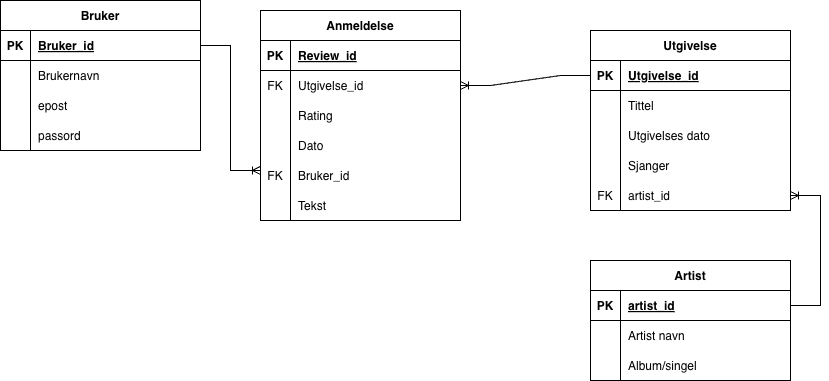

The diagram above was exported from draw.io. Its source (the exported page's mxGraphModel, read from the mxfile embedded in the PNG):
<mxGraphModel dx="964" dy="664" grid="1" gridSize="10" guides="1" tooltips="1" connect="1" arrows="1" fold="1" page="1" pageScale="1" pageWidth="850" pageHeight="1100" math="0" shadow="0" extFonts="Permanent Marker^https://fonts.googleapis.com/css?family=Permanent+Marker">
  <root>
    <mxCell id="0" />
    <mxCell id="1" parent="0" />
    <mxCell id="C-vyLk0tnHw3VtMMgP7b-23" parent="1" style="shape=table;startSize=30;container=1;collapsible=1;childLayout=tableLayout;fixedRows=1;rowLines=0;fontStyle=1;align=center;resizeLast=1;labelBackgroundColor=none;" value="Bruker" vertex="1">
      <mxGeometry height="150" width="200" x="10" y="10" as="geometry" />
    </mxCell>
    <mxCell id="C-vyLk0tnHw3VtMMgP7b-24" parent="C-vyLk0tnHw3VtMMgP7b-23" style="shape=partialRectangle;collapsible=0;dropTarget=0;pointerEvents=0;fillColor=none;points=[[0,0.5],[1,0.5]];portConstraint=eastwest;top=0;left=0;right=0;bottom=1;labelBackgroundColor=none;" value="" vertex="1">
      <mxGeometry height="30" width="200" y="30" as="geometry" />
    </mxCell>
    <mxCell id="C-vyLk0tnHw3VtMMgP7b-25" parent="C-vyLk0tnHw3VtMMgP7b-24" style="shape=partialRectangle;overflow=hidden;connectable=0;fillColor=none;top=0;left=0;bottom=0;right=0;fontStyle=1;labelBackgroundColor=none;" value="PK" vertex="1">
      <mxGeometry height="30" width="30" as="geometry">
        <mxRectangle height="30" width="30" as="alternateBounds" />
      </mxGeometry>
    </mxCell>
    <mxCell id="C-vyLk0tnHw3VtMMgP7b-26" parent="C-vyLk0tnHw3VtMMgP7b-24" style="shape=partialRectangle;overflow=hidden;connectable=0;fillColor=none;top=0;left=0;bottom=0;right=0;align=left;spacingLeft=6;fontStyle=5;labelBackgroundColor=none;" value="Bruker_id" vertex="1">
      <mxGeometry height="30" width="170" x="30" as="geometry">
        <mxRectangle height="30" width="170" as="alternateBounds" />
      </mxGeometry>
    </mxCell>
    <mxCell id="C-vyLk0tnHw3VtMMgP7b-27" parent="C-vyLk0tnHw3VtMMgP7b-23" style="shape=partialRectangle;collapsible=0;dropTarget=0;pointerEvents=0;fillColor=none;points=[[0,0.5],[1,0.5]];portConstraint=eastwest;top=0;left=0;right=0;bottom=0;labelBackgroundColor=none;" value="" vertex="1">
      <mxGeometry height="30" width="200" y="60" as="geometry" />
    </mxCell>
    <mxCell id="C-vyLk0tnHw3VtMMgP7b-28" parent="C-vyLk0tnHw3VtMMgP7b-27" style="shape=partialRectangle;overflow=hidden;connectable=0;fillColor=none;top=0;left=0;bottom=0;right=0;labelBackgroundColor=none;" value="" vertex="1">
      <mxGeometry height="30" width="30" as="geometry">
        <mxRectangle height="30" width="30" as="alternateBounds" />
      </mxGeometry>
    </mxCell>
    <mxCell id="C-vyLk0tnHw3VtMMgP7b-29" parent="C-vyLk0tnHw3VtMMgP7b-27" style="shape=partialRectangle;overflow=hidden;connectable=0;fillColor=none;top=0;left=0;bottom=0;right=0;align=left;spacingLeft=6;labelBackgroundColor=none;" value="Brukernavn" vertex="1">
      <mxGeometry height="30" width="170" x="30" as="geometry">
        <mxRectangle height="30" width="170" as="alternateBounds" />
      </mxGeometry>
    </mxCell>
    <mxCell id="WR8cvZ6JmoHRQgPEu9hV-58" parent="C-vyLk0tnHw3VtMMgP7b-23" style="shape=partialRectangle;collapsible=0;dropTarget=0;pointerEvents=0;fillColor=none;points=[[0,0.5],[1,0.5]];portConstraint=eastwest;top=0;left=0;right=0;bottom=0;labelBackgroundColor=none;" vertex="1">
      <mxGeometry height="30" width="200" y="90" as="geometry" />
    </mxCell>
    <mxCell id="WR8cvZ6JmoHRQgPEu9hV-59" parent="WR8cvZ6JmoHRQgPEu9hV-58" style="shape=partialRectangle;overflow=hidden;connectable=0;fillColor=none;top=0;left=0;bottom=0;right=0;labelBackgroundColor=none;" vertex="1">
      <mxGeometry height="30" width="30" as="geometry">
        <mxRectangle height="30" width="30" as="alternateBounds" />
      </mxGeometry>
    </mxCell>
    <mxCell id="WR8cvZ6JmoHRQgPEu9hV-60" parent="WR8cvZ6JmoHRQgPEu9hV-58" style="shape=partialRectangle;overflow=hidden;connectable=0;fillColor=none;top=0;left=0;bottom=0;right=0;align=left;spacingLeft=6;labelBackgroundColor=none;" value="epost" vertex="1">
      <mxGeometry height="30" width="170" x="30" as="geometry">
        <mxRectangle height="30" width="170" as="alternateBounds" />
      </mxGeometry>
    </mxCell>
    <mxCell id="WR8cvZ6JmoHRQgPEu9hV-1" parent="C-vyLk0tnHw3VtMMgP7b-23" style="shape=partialRectangle;collapsible=0;dropTarget=0;pointerEvents=0;fillColor=none;points=[[0,0.5],[1,0.5]];portConstraint=eastwest;top=0;left=0;right=0;bottom=0;labelBackgroundColor=none;" vertex="1">
      <mxGeometry height="30" width="200" y="120" as="geometry" />
    </mxCell>
    <mxCell id="WR8cvZ6JmoHRQgPEu9hV-2" parent="WR8cvZ6JmoHRQgPEu9hV-1" style="shape=partialRectangle;overflow=hidden;connectable=0;fillColor=none;top=0;left=0;bottom=0;right=0;labelBackgroundColor=none;" vertex="1">
      <mxGeometry height="30" width="30" as="geometry">
        <mxRectangle height="30" width="30" as="alternateBounds" />
      </mxGeometry>
    </mxCell>
    <mxCell id="WR8cvZ6JmoHRQgPEu9hV-3" parent="WR8cvZ6JmoHRQgPEu9hV-1" style="shape=partialRectangle;overflow=hidden;connectable=0;fillColor=none;top=0;left=0;bottom=0;right=0;align=left;spacingLeft=6;labelBackgroundColor=none;" value="passord" vertex="1">
      <mxGeometry height="30" width="170" x="30" as="geometry">
        <mxRectangle height="30" width="170" as="alternateBounds" />
      </mxGeometry>
    </mxCell>
    <mxCell id="WR8cvZ6JmoHRQgPEu9hV-8" parent="1" style="shape=table;startSize=30;container=1;collapsible=1;childLayout=tableLayout;fixedRows=1;rowLines=0;fontStyle=1;align=center;resizeLast=1;labelBackgroundColor=none;" value="Anmeldelse" vertex="1">
      <mxGeometry height="210" width="200" x="270" y="20" as="geometry" />
    </mxCell>
    <mxCell id="WR8cvZ6JmoHRQgPEu9hV-9" parent="WR8cvZ6JmoHRQgPEu9hV-8" style="shape=partialRectangle;collapsible=0;dropTarget=0;pointerEvents=0;fillColor=none;points=[[0,0.5],[1,0.5]];portConstraint=eastwest;top=0;left=0;right=0;bottom=1;labelBackgroundColor=none;" value="" vertex="1">
      <mxGeometry height="30" width="200" y="30" as="geometry" />
    </mxCell>
    <mxCell id="WR8cvZ6JmoHRQgPEu9hV-10" parent="WR8cvZ6JmoHRQgPEu9hV-9" style="shape=partialRectangle;overflow=hidden;connectable=0;fillColor=none;top=0;left=0;bottom=0;right=0;fontStyle=1;labelBackgroundColor=none;" value="PK" vertex="1">
      <mxGeometry height="30" width="30" as="geometry">
        <mxRectangle height="30" width="30" as="alternateBounds" />
      </mxGeometry>
    </mxCell>
    <mxCell id="WR8cvZ6JmoHRQgPEu9hV-11" parent="WR8cvZ6JmoHRQgPEu9hV-9" style="shape=partialRectangle;overflow=hidden;connectable=0;fillColor=none;top=0;left=0;bottom=0;right=0;align=left;spacingLeft=6;fontStyle=5;labelBackgroundColor=none;" value="Review_id" vertex="1">
      <mxGeometry height="30" width="170" x="30" as="geometry">
        <mxRectangle height="30" width="170" as="alternateBounds" />
      </mxGeometry>
    </mxCell>
    <mxCell id="WR8cvZ6JmoHRQgPEu9hV-12" parent="WR8cvZ6JmoHRQgPEu9hV-8" style="shape=partialRectangle;collapsible=0;dropTarget=0;pointerEvents=0;fillColor=none;points=[[0,0.5],[1,0.5]];portConstraint=eastwest;top=0;left=0;right=0;bottom=0;labelBackgroundColor=none;" value="" vertex="1">
      <mxGeometry height="30" width="200" y="60" as="geometry" />
    </mxCell>
    <mxCell id="WR8cvZ6JmoHRQgPEu9hV-13" parent="WR8cvZ6JmoHRQgPEu9hV-12" style="shape=partialRectangle;overflow=hidden;connectable=0;fillColor=none;top=0;left=0;bottom=0;right=0;labelBackgroundColor=none;" value="FK" vertex="1">
      <mxGeometry height="30" width="30" as="geometry">
        <mxRectangle height="30" width="30" as="alternateBounds" />
      </mxGeometry>
    </mxCell>
    <mxCell id="WR8cvZ6JmoHRQgPEu9hV-14" parent="WR8cvZ6JmoHRQgPEu9hV-12" style="shape=partialRectangle;overflow=hidden;connectable=0;fillColor=none;top=0;left=0;bottom=0;right=0;align=left;spacingLeft=6;labelBackgroundColor=none;" value="Utgivelse_id" vertex="1">
      <mxGeometry height="30" width="170" x="30" as="geometry">
        <mxRectangle height="30" width="170" as="alternateBounds" />
      </mxGeometry>
    </mxCell>
    <mxCell id="WR8cvZ6JmoHRQgPEu9hV-15" parent="WR8cvZ6JmoHRQgPEu9hV-8" style="shape=partialRectangle;collapsible=0;dropTarget=0;pointerEvents=0;fillColor=none;points=[[0,0.5],[1,0.5]];portConstraint=eastwest;top=0;left=0;right=0;bottom=0;labelBackgroundColor=none;" vertex="1">
      <mxGeometry height="30" width="200" y="90" as="geometry" />
    </mxCell>
    <mxCell id="WR8cvZ6JmoHRQgPEu9hV-16" parent="WR8cvZ6JmoHRQgPEu9hV-15" style="shape=partialRectangle;overflow=hidden;connectable=0;fillColor=none;top=0;left=0;bottom=0;right=0;labelBackgroundColor=none;" vertex="1">
      <mxGeometry height="30" width="30" as="geometry">
        <mxRectangle height="30" width="30" as="alternateBounds" />
      </mxGeometry>
    </mxCell>
    <mxCell id="WR8cvZ6JmoHRQgPEu9hV-17" parent="WR8cvZ6JmoHRQgPEu9hV-15" style="shape=partialRectangle;overflow=hidden;connectable=0;fillColor=none;top=0;left=0;bottom=0;right=0;align=left;spacingLeft=6;labelBackgroundColor=none;" value="Rating " vertex="1">
      <mxGeometry height="30" width="170" x="30" as="geometry">
        <mxRectangle height="30" width="170" as="alternateBounds" />
      </mxGeometry>
    </mxCell>
    <mxCell id="WR8cvZ6JmoHRQgPEu9hV-21" parent="WR8cvZ6JmoHRQgPEu9hV-8" style="shape=partialRectangle;collapsible=0;dropTarget=0;pointerEvents=0;fillColor=none;points=[[0,0.5],[1,0.5]];portConstraint=eastwest;top=0;left=0;right=0;bottom=0;labelBackgroundColor=none;" vertex="1">
      <mxGeometry height="30" width="200" y="120" as="geometry" />
    </mxCell>
    <mxCell id="WR8cvZ6JmoHRQgPEu9hV-22" parent="WR8cvZ6JmoHRQgPEu9hV-21" style="shape=partialRectangle;overflow=hidden;connectable=0;fillColor=none;top=0;left=0;bottom=0;right=0;labelBackgroundColor=none;" vertex="1">
      <mxGeometry height="30" width="30" as="geometry">
        <mxRectangle height="30" width="30" as="alternateBounds" />
      </mxGeometry>
    </mxCell>
    <mxCell id="WR8cvZ6JmoHRQgPEu9hV-23" parent="WR8cvZ6JmoHRQgPEu9hV-21" style="shape=partialRectangle;overflow=hidden;connectable=0;fillColor=none;top=0;left=0;bottom=0;right=0;align=left;spacingLeft=6;labelBackgroundColor=none;" value="Dato" vertex="1">
      <mxGeometry height="30" width="170" x="30" as="geometry">
        <mxRectangle height="30" width="170" as="alternateBounds" />
      </mxGeometry>
    </mxCell>
    <mxCell id="WR8cvZ6JmoHRQgPEu9hV-27" parent="WR8cvZ6JmoHRQgPEu9hV-8" style="shape=partialRectangle;collapsible=0;dropTarget=0;pointerEvents=0;fillColor=none;points=[[0,0.5],[1,0.5]];portConstraint=eastwest;top=0;left=0;right=0;bottom=0;labelBackgroundColor=none;" vertex="1">
      <mxGeometry height="30" width="200" y="150" as="geometry" />
    </mxCell>
    <mxCell id="WR8cvZ6JmoHRQgPEu9hV-28" parent="WR8cvZ6JmoHRQgPEu9hV-27" style="shape=partialRectangle;overflow=hidden;connectable=0;fillColor=none;top=0;left=0;bottom=0;right=0;labelBackgroundColor=none;" value="FK" vertex="1">
      <mxGeometry height="30" width="30" as="geometry">
        <mxRectangle height="30" width="30" as="alternateBounds" />
      </mxGeometry>
    </mxCell>
    <mxCell id="WR8cvZ6JmoHRQgPEu9hV-29" parent="WR8cvZ6JmoHRQgPEu9hV-27" style="shape=partialRectangle;overflow=hidden;connectable=0;fillColor=none;top=0;left=0;bottom=0;right=0;align=left;spacingLeft=6;labelBackgroundColor=none;" value="Bruker_id " vertex="1">
      <mxGeometry height="30" width="170" x="30" as="geometry">
        <mxRectangle height="30" width="170" as="alternateBounds" />
      </mxGeometry>
    </mxCell>
    <mxCell id="WR8cvZ6JmoHRQgPEu9hV-67" parent="WR8cvZ6JmoHRQgPEu9hV-8" style="shape=partialRectangle;collapsible=0;dropTarget=0;pointerEvents=0;fillColor=none;points=[[0,0.5],[1,0.5]];portConstraint=eastwest;top=0;left=0;right=0;bottom=0;labelBackgroundColor=none;" vertex="1">
      <mxGeometry height="30" width="200" y="180" as="geometry" />
    </mxCell>
    <mxCell id="WR8cvZ6JmoHRQgPEu9hV-68" parent="WR8cvZ6JmoHRQgPEu9hV-67" style="shape=partialRectangle;overflow=hidden;connectable=0;fillColor=none;top=0;left=0;bottom=0;right=0;labelBackgroundColor=none;" vertex="1">
      <mxGeometry height="30" width="30" as="geometry">
        <mxRectangle height="30" width="30" as="alternateBounds" />
      </mxGeometry>
    </mxCell>
    <mxCell id="WR8cvZ6JmoHRQgPEu9hV-69" parent="WR8cvZ6JmoHRQgPEu9hV-67" style="shape=partialRectangle;overflow=hidden;connectable=0;fillColor=none;top=0;left=0;bottom=0;right=0;align=left;spacingLeft=6;labelBackgroundColor=none;" value="Tekst" vertex="1">
      <mxGeometry height="30" width="170" x="30" as="geometry">
        <mxRectangle height="30" width="170" as="alternateBounds" />
      </mxGeometry>
    </mxCell>
    <mxCell id="WR8cvZ6JmoHRQgPEu9hV-31" edge="1" parent="1" source="C-vyLk0tnHw3VtMMgP7b-24" style="edgeStyle=entityRelationEdgeStyle;fontSize=12;html=1;endArrow=ERoneToMany;rounded=0;exitX=1;exitY=0.5;exitDx=0;exitDy=0;entryX=0;entryY=0.333;entryDx=0;entryDy=0;entryPerimeter=0;" target="WR8cvZ6JmoHRQgPEu9hV-27" value="">
      <mxGeometry height="100" relative="1" width="100" as="geometry">
        <mxPoint x="220" y="70" as="sourcePoint" />
        <mxPoint x="250" y="140" as="targetPoint" />
      </mxGeometry>
    </mxCell>
    <mxCell id="WR8cvZ6JmoHRQgPEu9hV-32" parent="1" style="shape=table;startSize=30;container=1;collapsible=1;childLayout=tableLayout;fixedRows=1;rowLines=0;fontStyle=1;align=center;resizeLast=1;labelBackgroundColor=none;" value="Utgivelse" vertex="1">
      <mxGeometry height="180" width="200" x="600" y="40" as="geometry" />
    </mxCell>
    <mxCell id="WR8cvZ6JmoHRQgPEu9hV-33" parent="WR8cvZ6JmoHRQgPEu9hV-32" style="shape=partialRectangle;collapsible=0;dropTarget=0;pointerEvents=0;fillColor=none;points=[[0,0.5],[1,0.5]];portConstraint=eastwest;top=0;left=0;right=0;bottom=1;labelBackgroundColor=none;" value="" vertex="1">
      <mxGeometry height="30" width="200" y="30" as="geometry" />
    </mxCell>
    <mxCell id="WR8cvZ6JmoHRQgPEu9hV-34" parent="WR8cvZ6JmoHRQgPEu9hV-33" style="shape=partialRectangle;overflow=hidden;connectable=0;fillColor=none;top=0;left=0;bottom=0;right=0;fontStyle=1;labelBackgroundColor=none;" value="PK" vertex="1">
      <mxGeometry height="30" width="30" as="geometry">
        <mxRectangle height="30" width="30" as="alternateBounds" />
      </mxGeometry>
    </mxCell>
    <mxCell id="WR8cvZ6JmoHRQgPEu9hV-35" parent="WR8cvZ6JmoHRQgPEu9hV-33" style="shape=partialRectangle;overflow=hidden;connectable=0;fillColor=none;top=0;left=0;bottom=0;right=0;align=left;spacingLeft=6;fontStyle=5;labelBackgroundColor=none;" value="Utgivelse_id" vertex="1">
      <mxGeometry height="30" width="170" x="30" as="geometry">
        <mxRectangle height="30" width="170" as="alternateBounds" />
      </mxGeometry>
    </mxCell>
    <mxCell id="WR8cvZ6JmoHRQgPEu9hV-36" parent="WR8cvZ6JmoHRQgPEu9hV-32" style="shape=partialRectangle;collapsible=0;dropTarget=0;pointerEvents=0;fillColor=none;points=[[0,0.5],[1,0.5]];portConstraint=eastwest;top=0;left=0;right=0;bottom=0;labelBackgroundColor=none;" value="" vertex="1">
      <mxGeometry height="30" width="200" y="60" as="geometry" />
    </mxCell>
    <mxCell id="WR8cvZ6JmoHRQgPEu9hV-37" parent="WR8cvZ6JmoHRQgPEu9hV-36" style="shape=partialRectangle;overflow=hidden;connectable=0;fillColor=none;top=0;left=0;bottom=0;right=0;labelBackgroundColor=none;" value="" vertex="1">
      <mxGeometry height="30" width="30" as="geometry">
        <mxRectangle height="30" width="30" as="alternateBounds" />
      </mxGeometry>
    </mxCell>
    <mxCell id="WR8cvZ6JmoHRQgPEu9hV-38" parent="WR8cvZ6JmoHRQgPEu9hV-36" style="shape=partialRectangle;overflow=hidden;connectable=0;fillColor=none;top=0;left=0;bottom=0;right=0;align=left;spacingLeft=6;labelBackgroundColor=none;" value="Tittel" vertex="1">
      <mxGeometry height="30" width="170" x="30" as="geometry">
        <mxRectangle height="30" width="170" as="alternateBounds" />
      </mxGeometry>
    </mxCell>
    <mxCell id="WR8cvZ6JmoHRQgPEu9hV-39" parent="WR8cvZ6JmoHRQgPEu9hV-32" style="shape=partialRectangle;collapsible=0;dropTarget=0;pointerEvents=0;fillColor=none;points=[[0,0.5],[1,0.5]];portConstraint=eastwest;top=0;left=0;right=0;bottom=0;labelBackgroundColor=none;" vertex="1">
      <mxGeometry height="30" width="200" y="90" as="geometry" />
    </mxCell>
    <mxCell id="WR8cvZ6JmoHRQgPEu9hV-40" parent="WR8cvZ6JmoHRQgPEu9hV-39" style="shape=partialRectangle;overflow=hidden;connectable=0;fillColor=none;top=0;left=0;bottom=0;right=0;labelBackgroundColor=none;" vertex="1">
      <mxGeometry height="30" width="30" as="geometry">
        <mxRectangle height="30" width="30" as="alternateBounds" />
      </mxGeometry>
    </mxCell>
    <mxCell id="WR8cvZ6JmoHRQgPEu9hV-41" parent="WR8cvZ6JmoHRQgPEu9hV-39" style="shape=partialRectangle;overflow=hidden;connectable=0;fillColor=none;top=0;left=0;bottom=0;right=0;align=left;spacingLeft=6;labelBackgroundColor=none;" value="Utgivelses dato" vertex="1">
      <mxGeometry height="30" width="170" x="30" as="geometry">
        <mxRectangle height="30" width="170" as="alternateBounds" />
      </mxGeometry>
    </mxCell>
    <mxCell id="WR8cvZ6JmoHRQgPEu9hV-61" parent="WR8cvZ6JmoHRQgPEu9hV-32" style="shape=partialRectangle;collapsible=0;dropTarget=0;pointerEvents=0;fillColor=none;points=[[0,0.5],[1,0.5]];portConstraint=eastwest;top=0;left=0;right=0;bottom=0;labelBackgroundColor=none;" vertex="1">
      <mxGeometry height="30" width="200" y="120" as="geometry" />
    </mxCell>
    <mxCell id="WR8cvZ6JmoHRQgPEu9hV-62" parent="WR8cvZ6JmoHRQgPEu9hV-61" style="shape=partialRectangle;overflow=hidden;connectable=0;fillColor=none;top=0;left=0;bottom=0;right=0;labelBackgroundColor=none;" vertex="1">
      <mxGeometry height="30" width="30" as="geometry">
        <mxRectangle height="30" width="30" as="alternateBounds" />
      </mxGeometry>
    </mxCell>
    <mxCell id="WR8cvZ6JmoHRQgPEu9hV-63" parent="WR8cvZ6JmoHRQgPEu9hV-61" style="shape=partialRectangle;overflow=hidden;connectable=0;fillColor=none;top=0;left=0;bottom=0;right=0;align=left;spacingLeft=6;labelBackgroundColor=none;" value="Sjanger" vertex="1">
      <mxGeometry height="30" width="170" x="30" as="geometry">
        <mxRectangle height="30" width="170" as="alternateBounds" />
      </mxGeometry>
    </mxCell>
    <mxCell id="WR8cvZ6JmoHRQgPEu9hV-64" parent="WR8cvZ6JmoHRQgPEu9hV-32" style="shape=partialRectangle;collapsible=0;dropTarget=0;pointerEvents=0;fillColor=none;points=[[0,0.5],[1,0.5]];portConstraint=eastwest;top=0;left=0;right=0;bottom=0;labelBackgroundColor=none;" vertex="1">
      <mxGeometry height="30" width="200" y="150" as="geometry" />
    </mxCell>
    <mxCell id="WR8cvZ6JmoHRQgPEu9hV-65" parent="WR8cvZ6JmoHRQgPEu9hV-64" style="shape=partialRectangle;overflow=hidden;connectable=0;fillColor=none;top=0;left=0;bottom=0;right=0;labelBackgroundColor=none;" value="FK" vertex="1">
      <mxGeometry height="30" width="30" as="geometry">
        <mxRectangle height="30" width="30" as="alternateBounds" />
      </mxGeometry>
    </mxCell>
    <mxCell id="WR8cvZ6JmoHRQgPEu9hV-66" parent="WR8cvZ6JmoHRQgPEu9hV-64" style="shape=partialRectangle;overflow=hidden;connectable=0;fillColor=none;top=0;left=0;bottom=0;right=0;align=left;spacingLeft=6;labelBackgroundColor=none;" value="artist_id" vertex="1">
      <mxGeometry height="30" width="170" x="30" as="geometry">
        <mxRectangle height="30" width="170" as="alternateBounds" />
      </mxGeometry>
    </mxCell>
    <mxCell id="WR8cvZ6JmoHRQgPEu9hV-48" parent="1" style="shape=table;startSize=30;container=1;collapsible=1;childLayout=tableLayout;fixedRows=1;rowLines=0;fontStyle=1;align=center;resizeLast=1;labelBackgroundColor=none;" value="Artist" vertex="1">
      <mxGeometry height="120" width="200" x="600" y="270" as="geometry" />
    </mxCell>
    <mxCell id="WR8cvZ6JmoHRQgPEu9hV-49" parent="WR8cvZ6JmoHRQgPEu9hV-48" style="shape=partialRectangle;collapsible=0;dropTarget=0;pointerEvents=0;fillColor=none;points=[[0,0.5],[1,0.5]];portConstraint=eastwest;top=0;left=0;right=0;bottom=1;labelBackgroundColor=none;" value="" vertex="1">
      <mxGeometry height="30" width="200" y="30" as="geometry" />
    </mxCell>
    <mxCell id="WR8cvZ6JmoHRQgPEu9hV-50" parent="WR8cvZ6JmoHRQgPEu9hV-49" style="shape=partialRectangle;overflow=hidden;connectable=0;fillColor=none;top=0;left=0;bottom=0;right=0;fontStyle=1;labelBackgroundColor=none;" value="PK" vertex="1">
      <mxGeometry height="30" width="30" as="geometry">
        <mxRectangle height="30" width="30" as="alternateBounds" />
      </mxGeometry>
    </mxCell>
    <mxCell id="WR8cvZ6JmoHRQgPEu9hV-51" parent="WR8cvZ6JmoHRQgPEu9hV-49" style="shape=partialRectangle;overflow=hidden;connectable=0;fillColor=none;top=0;left=0;bottom=0;right=0;align=left;spacingLeft=6;fontStyle=5;labelBackgroundColor=none;" value="artist_id" vertex="1">
      <mxGeometry height="30" width="170" x="30" as="geometry">
        <mxRectangle height="30" width="170" as="alternateBounds" />
      </mxGeometry>
    </mxCell>
    <mxCell id="WR8cvZ6JmoHRQgPEu9hV-52" parent="WR8cvZ6JmoHRQgPEu9hV-48" style="shape=partialRectangle;collapsible=0;dropTarget=0;pointerEvents=0;fillColor=none;points=[[0,0.5],[1,0.5]];portConstraint=eastwest;top=0;left=0;right=0;bottom=0;labelBackgroundColor=none;" value="" vertex="1">
      <mxGeometry height="30" width="200" y="60" as="geometry" />
    </mxCell>
    <mxCell id="WR8cvZ6JmoHRQgPEu9hV-53" parent="WR8cvZ6JmoHRQgPEu9hV-52" style="shape=partialRectangle;overflow=hidden;connectable=0;fillColor=none;top=0;left=0;bottom=0;right=0;labelBackgroundColor=none;" value="" vertex="1">
      <mxGeometry height="30" width="30" as="geometry">
        <mxRectangle height="30" width="30" as="alternateBounds" />
      </mxGeometry>
    </mxCell>
    <mxCell id="WR8cvZ6JmoHRQgPEu9hV-54" parent="WR8cvZ6JmoHRQgPEu9hV-52" style="shape=partialRectangle;overflow=hidden;connectable=0;fillColor=none;top=0;left=0;bottom=0;right=0;align=left;spacingLeft=6;labelBackgroundColor=none;" value="Artist navn" vertex="1">
      <mxGeometry height="30" width="170" x="30" as="geometry">
        <mxRectangle height="30" width="170" as="alternateBounds" />
      </mxGeometry>
    </mxCell>
    <mxCell id="WR8cvZ6JmoHRQgPEu9hV-55" parent="WR8cvZ6JmoHRQgPEu9hV-48" style="shape=partialRectangle;collapsible=0;dropTarget=0;pointerEvents=0;fillColor=none;points=[[0,0.5],[1,0.5]];portConstraint=eastwest;top=0;left=0;right=0;bottom=0;labelBackgroundColor=none;" vertex="1">
      <mxGeometry height="30" width="200" y="90" as="geometry" />
    </mxCell>
    <mxCell id="WR8cvZ6JmoHRQgPEu9hV-56" parent="WR8cvZ6JmoHRQgPEu9hV-55" style="shape=partialRectangle;overflow=hidden;connectable=0;fillColor=none;top=0;left=0;bottom=0;right=0;labelBackgroundColor=none;" vertex="1">
      <mxGeometry height="30" width="30" as="geometry">
        <mxRectangle height="30" width="30" as="alternateBounds" />
      </mxGeometry>
    </mxCell>
    <mxCell id="WR8cvZ6JmoHRQgPEu9hV-57" parent="WR8cvZ6JmoHRQgPEu9hV-55" style="shape=partialRectangle;overflow=hidden;connectable=0;fillColor=none;top=0;left=0;bottom=0;right=0;align=left;spacingLeft=6;labelBackgroundColor=none;" value="Album/singel" vertex="1">
      <mxGeometry height="30" width="170" x="30" as="geometry">
        <mxRectangle height="30" width="170" as="alternateBounds" />
      </mxGeometry>
    </mxCell>
    <mxCell id="WR8cvZ6JmoHRQgPEu9hV-70" edge="1" parent="1" source="WR8cvZ6JmoHRQgPEu9hV-33" style="edgeStyle=entityRelationEdgeStyle;fontSize=12;html=1;endArrow=ERoneToMany;rounded=0;entryX=1;entryY=0.5;entryDx=0;entryDy=0;" target="WR8cvZ6JmoHRQgPEu9hV-12" value="">
      <mxGeometry height="100" relative="1" width="100" as="geometry">
        <mxPoint x="520" y="100" as="sourcePoint" />
        <mxPoint x="430" y="100" as="targetPoint" />
      </mxGeometry>
    </mxCell>
    <mxCell id="WR8cvZ6JmoHRQgPEu9hV-74" edge="1" parent="1" source="WR8cvZ6JmoHRQgPEu9hV-49" style="edgeStyle=entityRelationEdgeStyle;fontSize=12;html=1;endArrow=ERoneToMany;rounded=0;entryX=1;entryY=0.5;entryDx=0;entryDy=0;exitX=1;exitY=0.5;exitDx=0;exitDy=0;" target="WR8cvZ6JmoHRQgPEu9hV-64" value="">
      <mxGeometry height="100" relative="1" width="100" as="geometry">
        <mxPoint x="810" y="310" as="sourcePoint" />
        <mxPoint x="460" y="230" as="targetPoint" />
      </mxGeometry>
    </mxCell>
  </root>
</mxGraphModel>